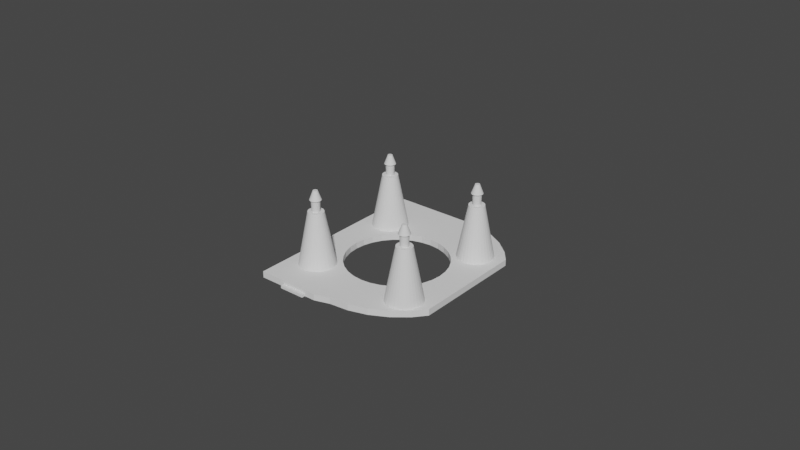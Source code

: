 # Source: AC_mount.blend  (saved by Blender 2.92.15; exported with 4.5.12 LTS)
import bpy
from mathutils import Matrix  # noqa: F401  (used for matrix-valued properties, if any)

bpy.ops.wm.read_factory_settings(use_empty=True)
scene = bpy.context.scene
scene.name = 'Scene'

# ---- collections
col_collection = bpy.data.collections.new('Collection'); scene.collection.children.link(col_collection)

# ---- world
world_world = bpy.data.worlds.new('World'); scene.world = world_world
world_world.use_nodes = True; world_world.node_tree.nodes.clear()
_N = world_world.node_tree.nodes; _L = world_world.node_tree.links
n0 = _N.new('ShaderNodeOutputWorld'); n0.name = 'World Output'; n0.location = (300, 300)
n1 = _N.new('ShaderNodeBackground'); n1.name = 'Background'; n1.location = (10, 300)
n1.inputs[0].default_value = (0.05088, 0.05088, 0.05088, 1.0)
_L.new(n1.outputs[0], n0.inputs[0])
n0.is_active_output = True
world_world.color = (0.05088, 0.05088, 0.05088)
world_world.use_sun_shadow = False
world_world.sun_shadow_jitter_overblur = 0.0

# ---- meshes
me_cube_001 = bpy.data.meshes.new('Cube.001')
me_cube_001.from_pydata([(0.0, -0.03052, -0.001), (0.0, -0.03052, 0.001), (0.0, 0.03262, -0.001), (0.0, 0.03262, 0.001), (-0.025, -0.03052, -0.001), (-0.025, -0.03052, 0.001), (-0.025, 0.03262, -0.001), (-0.025, 0.03262, 0.001), (0.0, -0.03052, -0.0001817), (0.0, 0.03262, -0.0001817), (-0.025, 0.03262, -0.0001817), (-0.025, -0.03052, -0.0001817), (0.0, 0.03447, -0.0001817), (0.0, 0.03447, -0.001), (-0.025, 0.03447, -0.001), (-0.025, 0.03447, -0.0001817), (-0.01667, 0.03262, -0.001), (-0.008333, 0.03262, -0.001), (-0.008333, 0.03262, 0.001), (-0.01667, 0.03262, 0.001), (-0.008333, -0.03052, -0.001), (-0.01667, -0.03052, -0.001), (-0.01667, -0.03052, 0.001), (-0.008333, -0.03052, 0.001), (-0.01667, -0.03052, -0.0001817), (-0.008333, -0.03052, -0.0001817), (-0.008333, 0.03262, -0.0001817), (-0.01667, 0.03262, -0.0001817), (-0.01667, 0.03447, -0.001), (-0.008333, 0.03447, -0.001), (-0.008333, 0.03447, -0.0001817), (-0.01667, 0.03447, -0.0001817), (-0.008333, -0.03165, -0.001), (-0.01667, -0.03165, -0.001), (-0.01667, -0.03165, -0.0001817), (-0.008333, -0.03165, -0.0001817)], [], [(8, 9, 3, 1), (27, 10, 7, 19), (10, 11, 5, 7), (25, 8, 1, 23), (16, 21, 4, 6), (18, 23, 1, 3), (20, 0, 8, 25), (6, 4, 11, 10), (27, 31, 15, 10), (0, 2, 9, 8), (28, 14, 15, 31), (2, 13, 12, 9), (10, 15, 14, 6), (17, 29, 13, 2), (6, 14, 28, 16), (16, 28, 29, 17), (13, 29, 30, 12), (29, 28, 31, 30), (9, 12, 30, 26), (26, 30, 31, 27), (4, 21, 24, 11), (25, 35, 32, 20), (7, 5, 22, 19), (19, 22, 23, 18), (2, 0, 20, 17), (17, 20, 21, 16), (11, 24, 22, 5), (24, 25, 23, 22), (9, 26, 18, 3), (26, 27, 19, 18), (33, 32, 35, 34), (21, 33, 34, 24), (24, 34, 35, 25), (20, 32, 33, 21)])
_uv = me_cube_001.uv_layers.new(name='UVMap')
_uv.uv.foreach_set('vector', [0.4581, 0.0, 0.4581, 0.25, 0.625, 0.25, 0.625, 0.0, 0.4581, 0.4167, 0.4581, 0.5, 0.625, 0.5, 0.625, 0.4167, 0.4581, 0.5, 0.4581, 0.75, 0.625, 0.75, 0.625, 0.5, 0.4581, 0.9167, 0.4581, 1.0, 0.625, 1.0, 0.625, 0.9167, 0.2917, 0.5, 0.2917, 0.75, 0.375, 0.75, 0.375, 0.5, 0.7917, 0.5, 0.7917, 0.75, 0.875, 0.75, 0.875, 0.5, 0.375, 0.9167, 0.375, 1.0, 0.4581, 1.0, 0.4581, 0.9167, 0.375, 0.5, 0.375, 0.75, 0.4581, 0.75, 0.4581, 0.5, 0.4581, 0.4167, 0.4581, 0.4167, 0.4581, 0.5, 0.4581, 0.5, 0.375, 0.0, 0.375, 0.25, 0.4581, 0.25, 0.4581, 0.0, 0.375, 0.4167, 0.375, 0.5, 0.4581, 0.5, 0.4581, 0.4167, 0.375, 0.25, 0.375, 0.25, 0.4581, 0.25, 0.4581, 0.25, 0.4581, 0.5, 0.4581, 0.5, 0.375, 0.5, 0.375, 0.5, 0.2083, 0.5, 0.2083, 0.5, 0.125, 0.5, 0.125, 0.5, 0.375, 0.5, 0.375, 0.5, 0.2917, 0.5, 0.2917, 0.5, 0.2917, 0.5, 0.2917, 0.5, 0.2083, 0.5, 0.2083, 0.5, 0.375, 0.25, 0.375, 0.3333, 0.4581, 0.3333, 0.4581, 0.25, 0.375, 0.3333, 0.375, 0.4167, 0.4581, 0.4167, 0.4581, 0.3333, 0.4581, 0.25, 0.4581, 0.25, 0.4581, 0.3333, 0.4581, 0.3333, 0.4581, 0.3333, 0.4581, 0.3333, 0.4581, 0.4167, 0.4581, 0.4167, 0.375, 0.75, 0.375, 0.8333, 0.4581, 0.8333, 0.4581, 0.75, 0.4581, 0.9167, 0.4581, 0.9167, 0.375, 0.9167, 0.375, 0.9167, 0.625, 0.5, 0.625, 0.75, 0.7083, 0.75, 0.7083, 0.5, 0.7083, 0.5, 0.7083, 0.75, 0.7917, 0.75, 0.7917, 0.5, 0.125, 0.5, 0.125, 0.75, 0.2083, 0.75, 0.2083, 0.5, 0.2083, 0.5, 0.2083, 0.75, 0.2917, 0.75, 0.2917, 0.5, 0.4581, 0.75, 0.4581, 0.8333, 0.625, 0.8333, 0.625, 0.75, 0.4581, 0.8333, 0.4581, 0.9167, 0.625, 0.9167, 0.625, 0.8333, 0.4581, 0.25, 0.4581, 0.3333, 0.625, 0.3333, 0.625, 0.25, 0.4581, 0.3333, 0.4581, 0.4167, 0.625, 0.4167, 0.625, 0.3333, 0.375, 0.8333, 0.375, 0.9167, 0.4581, 0.9167, 0.4581, 0.8333, 0.375, 0.8333, 0.375, 0.8333, 0.4581, 0.8333, 0.4581, 0.8333, 0.4581, 0.8333, 0.4581, 0.8333, 0.4581, 0.9167, 0.4581, 0.9167, 0.2083, 0.75, 0.2083, 0.75, 0.2917, 0.75, 0.2917, 0.75])
me_cube_001.use_remesh_fix_poles = True
me_cube_001.use_remesh_preserve_attributes = False
me_cube_001.use_mirror_vertex_groups = False
me_cube_001.update()
me_cylinder = bpy.data.meshes.new('Cylinder')
me_cylinder.from_pydata([(0.0, 0.016, -0.003), (0.0, 0.016, 0.003), (0.003121, 0.01569, -0.003), (0.003121, 0.01569, 0.003), (0.006123, 0.01478, -0.003), (0.006123, 0.01478, 0.003), (0.008889, 0.0133, -0.003), (0.008889, 0.0133, 0.003), (0.01131, 0.01131, -0.003), (0.01131, 0.01131, 0.003), (0.0133, 0.008889, -0.003), (0.0133, 0.008889, 0.003), (0.01478, 0.006123, -0.003), (0.01478, 0.006123, 0.003), (0.01569, 0.003121, -0.003), (0.01569, 0.003121, 0.003), (0.016, 1.208e-09, -0.003), (0.016, 1.208e-09, 0.003), (0.01569, -0.003121, -0.003), (0.01569, -0.003121, 0.003), (0.01478, -0.006123, -0.003), (0.01478, -0.006123, 0.003), (0.0133, -0.008889, -0.003), (0.0133, -0.008889, 0.003), (0.01131, -0.01131, -0.003), (0.01131, -0.01131, 0.003), (0.008889, -0.0133, -0.003), (0.008889, -0.0133, 0.003), (0.006123, -0.01478, -0.003), (0.006123, -0.01478, 0.003), (0.003121, -0.01569, -0.003), (0.003121, -0.01569, 0.003), (-5.213e-09, -0.016, -0.003), (-5.213e-09, -0.016, 0.003), (-0.003121, -0.01569, -0.003), (-0.003121, -0.01569, 0.003), (-0.006123, -0.01478, -0.003), (-0.006123, -0.01478, 0.003), (-0.008889, -0.0133, -0.003), (-0.008889, -0.0133, 0.003), (-0.01131, -0.01131, -0.003), (-0.01131, -0.01131, 0.003), (-0.0133, -0.008889, -0.003), (-0.0133, -0.008889, 0.003), (-0.01478, -0.006123, -0.003), (-0.01478, -0.006123, 0.003), (-0.01569, -0.003121, -0.003), (-0.01569, -0.003121, 0.003), (-0.016, 1.545e-08, -0.003), (-0.016, 1.545e-08, 0.003), (-0.01569, 0.003121, -0.003), (-0.01569, 0.003121, 0.003), (-0.01478, 0.006123, -0.003), (-0.01478, 0.006123, 0.003), (-0.0133, 0.008889, -0.003), (-0.0133, 0.008889, 0.003), (-0.01131, 0.01131, -0.003), (-0.01131, 0.01131, 0.003), (-0.008889, 0.0133, -0.003), (-0.008889, 0.0133, 0.003), (-0.006123, 0.01478, -0.003), (-0.006123, 0.01478, 0.003), (-0.003121, 0.01569, -0.003), (-0.003121, 0.01569, 0.003)], [], [(0, 1, 3, 2), (2, 3, 5, 4), (4, 5, 7, 6), (6, 7, 9, 8), (8, 9, 11, 10), (10, 11, 13, 12), (12, 13, 15, 14), (14, 15, 17, 16), (16, 17, 19, 18), (18, 19, 21, 20), (20, 21, 23, 22), (22, 23, 25, 24), (24, 25, 27, 26), (26, 27, 29, 28), (28, 29, 31, 30), (30, 31, 33, 32), (32, 33, 35, 34), (34, 35, 37, 36), (36, 37, 39, 38), (38, 39, 41, 40), (40, 41, 43, 42), (42, 43, 45, 44), (44, 45, 47, 46), (46, 47, 49, 48), (48, 49, 51, 50), (50, 51, 53, 52), (52, 53, 55, 54), (54, 55, 57, 56), (56, 57, 59, 58), (58, 59, 61, 60), (3, 1, 63, 61, 59, 57, 55, 53, 51, 49, 47, 45, 43, 41, 39, 37, 35, 33, 31, 29, 27, 25, 23, 21, 19, 17, 15, 13, 11, 9, 7, 5), (60, 61, 63, 62), (62, 63, 1, 0), (0, 2, 4, 6, 8, 10, 12, 14, 16, 18, 20, 22, 24, 26, 28, 30, 32, 34, 36, 38, 40, 42, 44, 46, 48, 50, 52, 54, 56, 58, 60, 62)])
_uv = me_cylinder.uv_layers.new(name='UVMap')
_uv.uv.foreach_set('vector', [1.0, 0.5, 1.0, 1.0, 0.9688, 1.0, 0.9688, 0.5, 0.9688, 0.5, 0.9688, 1.0, 0.9375, 1.0, 0.9375, 0.5, 0.9375, 0.5, 0.9375, 1.0, 0.9062, 1.0, 0.9062, 0.5, 0.9062, 0.5, 0.9062, 1.0, 0.875, 1.0, 0.875, 0.5, 0.875, 0.5, 0.875, 1.0, 0.8438, 1.0, 0.8438, 0.5, 0.8438, 0.5, 0.8438, 1.0, 0.8125, 1.0, 0.8125, 0.5, 0.8125, 0.5, 0.8125, 1.0, 0.7812, 1.0, 0.7812, 0.5, 0.7812, 0.5, 0.7812, 1.0, 0.75, 1.0, 0.75, 0.5, 0.75, 0.5, 0.75, 1.0, 0.7188, 1.0, 0.7188, 0.5, 0.7188, 0.5, 0.7188, 1.0, 0.6875, 1.0, 0.6875, 0.5, 0.6875, 0.5, 0.6875, 1.0, 0.6562, 1.0, 0.6562, 0.5, 0.6562, 0.5, 0.6562, 1.0, 0.625, 1.0, 0.625, 0.5, 0.625, 0.5, 0.625, 1.0, 0.5938, 1.0, 0.5938, 0.5, 0.5938, 0.5, 0.5938, 1.0, 0.5625, 1.0, 0.5625, 0.5, 0.5625, 0.5, 0.5625, 1.0, 0.5312, 1.0, 0.5312, 0.5, 0.5312, 0.5, 0.5312, 1.0, 0.5, 1.0, 0.5, 0.5, 0.5, 0.5, 0.5, 1.0, 0.4688, 1.0, 0.4688, 0.5, 0.4688, 0.5, 0.4688, 1.0, 0.4375, 1.0, 0.4375, 0.5, 0.4375, 0.5, 0.4375, 1.0, 0.4062, 1.0, 0.4062, 0.5, 0.4062, 0.5, 0.4062, 1.0, 0.375, 1.0, 0.375, 0.5, 0.375, 0.5, 0.375, 1.0, 0.3438, 1.0, 0.3438, 0.5, 0.3438, 0.5, 0.3438, 1.0, 0.3125, 1.0, 0.3125, 0.5, 0.3125, 0.5, 0.3125, 1.0, 0.2812, 1.0, 0.2812, 0.5, 0.2812, 0.5, 0.2812, 1.0, 0.25, 1.0, 0.25, 0.5, 0.25, 0.5, 0.25, 1.0, 0.2188, 1.0, 0.2188, 0.5, 0.2188, 0.5, 0.2188, 1.0, 0.1875, 1.0, 0.1875, 0.5, 0.1875, 0.5, 0.1875, 1.0, 0.1562, 1.0, 0.1562, 0.5, 0.1562, 0.5, 0.1562, 1.0, 0.125, 1.0, 0.125, 0.5, 0.125, 0.5, 0.125, 1.0, 0.09375, 1.0, 0.09375, 0.5, 0.09375, 0.5, 0.09375, 1.0, 0.0625, 1.0, 0.0625, 0.5, 0.2968, 0.4854, 0.25, 0.49, 0.2032, 0.4854, 0.1582, 0.4717, 0.1167, 0.4496, 0.08029, 0.4197, 0.05045, 0.3833, 0.02827, 0.3418, 0.01461, 0.2968, 0.01, 0.25, 0.01461, 0.2032, 0.02827, 0.1582, 0.05045, 0.1167, 0.08029, 0.08029, 0.1167, 0.05045, 0.1582, 0.02827, 0.2032, 0.01461, 0.25, 0.01, 0.2968, 0.01461, 0.3418, 0.02827, 0.3833, 0.05045, 0.4197, 0.08029, 0.4496, 0.1167, 0.4717, 0.1582, 0.4854, 0.2032, 0.49, 0.25, 0.4854, 0.2968, 0.4717, 0.3418, 0.4496, 0.3833, 0.4197, 0.4197, 0.3833, 0.4496, 0.3418, 0.4717, 0.0625, 0.5, 0.0625, 1.0, 0.03125, 1.0, 0.03125, 0.5, 0.03125, 0.5, 0.03125, 1.0, 0.0, 1.0, 0.0, 0.5, 0.75, 0.49, 0.7968, 0.4854, 0.8418, 0.4717, 0.8833, 0.4496, 0.9197, 0.4197, 0.9496, 0.3833, 0.9717, 0.3418, 0.9854, 0.2968, 0.99, 0.25, 0.9854, 0.2032, 0.9717, 0.1582, 0.9496, 0.1167, 0.9197, 0.08029, 0.8833, 0.05045, 0.8418, 0.02827, 0.7968, 0.01461, 0.75, 0.01, 0.7032, 0.01461, 0.6582, 0.02827, 0.6167, 0.05045, 0.5803, 0.08029, 0.5504, 0.1167, 0.5283, 0.1582, 0.5146, 0.2032, 0.51, 0.25, 0.5146, 0.2968, 0.5283, 0.3418, 0.5504, 0.3833, 0.5803, 0.4197, 0.6167, 0.4496, 0.6582, 0.4717, 0.7032, 0.4854])
me_cylinder.use_remesh_fix_poles = True
me_cylinder.use_remesh_preserve_attributes = False
me_cylinder.use_mirror_vertex_groups = False
me_cylinder.update()
me_cylinder_001 = bpy.data.meshes.new('Cylinder.001')
me_cylinder_001.from_pydata([(-0.0165, 0.02254, -0.001313), (-0.0165, 0.01777, 0.0172), (-0.01532, 0.02243, -0.001313), (-0.01625, 0.01774, 0.0172), (-0.01419, 0.02208, -0.001313), (-0.01601, 0.01767, 0.0172), (-0.01314, 0.02152, -0.001313), (-0.0158, 0.01755, 0.0172), (-0.01223, 0.02077, -0.001313), (-0.0156, 0.0174, 0.0172), (-0.01148, 0.01986, -0.001313), (-0.01545, 0.0172, 0.0172), (-0.01092, 0.01881, -0.001313), (-0.01533, 0.01699, 0.0172), (-0.01057, 0.01768, -0.001313), (-0.01526, 0.01675, 0.0172), (-0.01046, 0.0165, -0.001313), (-0.01523, 0.0165, 0.0172), (-0.01057, 0.01532, -0.001313), (-0.01526, 0.01625, 0.0172), (-0.01092, 0.01419, -0.001313), (-0.01533, 0.01601, 0.0172), (-0.01148, 0.01314, -0.001313), (-0.01545, 0.0158, 0.0172), (-0.01223, 0.01223, -0.001313), (-0.0156, 0.0156, 0.0172), (-0.01314, 0.01148, -0.001313), (-0.0158, 0.01545, 0.0172), (-0.01419, 0.01092, -0.001313), (-0.01601, 0.01533, 0.0172), (-0.01532, 0.01057, -0.001313), (-0.01625, 0.01526, 0.0172), (-0.0165, 0.01046, -0.001313), (-0.0165, 0.01523, 0.0172), (-0.01768, 0.01057, -0.001313), (-0.01675, 0.01526, 0.0172), (-0.01881, 0.01092, -0.001313), (-0.01699, 0.01533, 0.0172), (-0.01986, 0.01148, -0.001313), (-0.0172, 0.01545, 0.0172), (-0.02077, 0.01223, -0.001313), (-0.0174, 0.0156, 0.0172), (-0.02152, 0.01314, -0.001313), (-0.01755, 0.0158, 0.0172), (-0.02208, 0.01419, -0.001313), (-0.01767, 0.01601, 0.0172), (-0.02243, 0.01532, -0.001313), (-0.01774, 0.01625, 0.0172), (-0.02254, 0.0165, -0.001313), (-0.01777, 0.0165, 0.0172), (-0.02243, 0.01768, -0.001313), (-0.01774, 0.01675, 0.0172), (-0.02208, 0.01881, -0.001313), (-0.01767, 0.01699, 0.0172), (-0.02152, 0.01986, -0.001313), (-0.01755, 0.0172, 0.0172), (-0.02077, 0.02077, -0.001313), (-0.0174, 0.0174, 0.0172), (-0.01986, 0.02152, -0.001313), (-0.0172, 0.01755, 0.0172), (-0.01881, 0.02208, -0.001313), (-0.01699, 0.01767, 0.0172), (-0.01768, 0.02243, -0.001313), (-0.01675, 0.01774, 0.0172), (-0.01602, 0.01891, 0.0172), (-0.0165, 0.01896, 0.0172), (-0.01556, 0.01877, 0.0172), (-0.01514, 0.01854, 0.0172), (-0.01476, 0.01824, 0.0172), (-0.01446, 0.01786, 0.0172), (-0.01423, 0.01744, 0.0172), (-0.01409, 0.01698, 0.0172), (-0.01404, 0.0165, 0.0172), (-0.01409, 0.01602, 0.0172), (-0.01423, 0.01556, 0.0172), (-0.01446, 0.01514, 0.0172), (-0.01476, 0.01476, 0.0172), (-0.01514, 0.01446, 0.0172), (-0.01556, 0.01423, 0.0172), (-0.01602, 0.01409, 0.0172), (-0.0165, 0.01404, 0.0172), (-0.01698, 0.01409, 0.0172), (-0.01744, 0.01423, 0.0172), (-0.01786, 0.01446, 0.0172), (-0.01824, 0.01476, 0.0172), (-0.01854, 0.01514, 0.0172), (-0.01877, 0.01556, 0.0172), (-0.01891, 0.01602, 0.0172), (-0.01896, 0.0165, 0.0172), (-0.01891, 0.01698, 0.0172), (-0.01877, 0.01744, 0.0172), (-0.01854, 0.01786, 0.0172), (-0.01824, 0.01824, 0.0172), (-0.01786, 0.01854, 0.0172), (-0.01744, 0.01877, 0.0172), (-0.01698, 0.01891, 0.0172), (-0.01623, 0.01787, 0.02086), (-0.0165, 0.0179, 0.02086), (-0.01597, 0.01779, 0.02086), (-0.01572, 0.01766, 0.02086), (-0.01551, 0.01749, 0.02086), (-0.01534, 0.01728, 0.02086), (-0.01521, 0.01703, 0.02086), (-0.01513, 0.01677, 0.02086), (-0.0151, 0.0165, 0.02086), (-0.01513, 0.01623, 0.02086), (-0.01521, 0.01597, 0.02086), (-0.01534, 0.01572, 0.02086), (-0.01551, 0.01551, 0.02086), (-0.01572, 0.01534, 0.02086), (-0.01597, 0.01521, 0.02086), (-0.01623, 0.01513, 0.02086), (-0.0165, 0.0151, 0.02086), (-0.01677, 0.01513, 0.02086), (-0.01703, 0.01521, 0.02086), (-0.01728, 0.01534, 0.02086), (-0.01749, 0.01551, 0.02086), (-0.01766, 0.01572, 0.02086), (-0.01779, 0.01597, 0.02086), (-0.01787, 0.01623, 0.02086), (-0.0179, 0.0165, 0.02086), (-0.01787, 0.01677, 0.02086), (-0.01779, 0.01703, 0.02086), (-0.01766, 0.01728, 0.02086), (-0.01749, 0.01749, 0.02086), (-0.01728, 0.01766, 0.02086), (-0.01703, 0.01779, 0.02086), (-0.01677, 0.01787, 0.02086), (-0.01615, 0.01828, 0.02086), (-0.0165, 0.01831, 0.02086), (-0.01581, 0.01818, 0.02086), (-0.01549, 0.01801, 0.02086), (-0.01522, 0.01778, 0.02086), (-0.01499, 0.01751, 0.02086), (-0.01482, 0.01719, 0.02086), (-0.01472, 0.01685, 0.02086), (-0.01469, 0.0165, 0.02086), (-0.01472, 0.01615, 0.02086), (-0.01482, 0.01581, 0.02086), (-0.01499, 0.01549, 0.02086), (-0.01522, 0.01522, 0.02086), (-0.01549, 0.01499, 0.02086), (-0.01581, 0.01482, 0.02086), (-0.01615, 0.01472, 0.02086), (-0.0165, 0.01469, 0.02086), (-0.01685, 0.01472, 0.02086), (-0.01719, 0.01482, 0.02086), (-0.01751, 0.01499, 0.02086), (-0.01778, 0.01522, 0.02086), (-0.01801, 0.01549, 0.02086), (-0.01818, 0.01581, 0.02086), (-0.01828, 0.01615, 0.02086), (-0.01831, 0.0165, 0.02086), (-0.01828, 0.01685, 0.02086), (-0.01818, 0.01719, 0.02086), (-0.01801, 0.01751, 0.02086), (-0.01778, 0.01778, 0.02086), (-0.01751, 0.01801, 0.02086), (-0.01719, 0.01818, 0.02086), (-0.01685, 0.01828, 0.02086), (-0.01636, 0.0172, 0.02375), (-0.0165, 0.01722, 0.02375), (-0.01623, 0.01716, 0.02375), (-0.0161, 0.0171, 0.02375), (-0.01599, 0.01701, 0.02375), (-0.0159, 0.0169, 0.02375), (-0.01584, 0.01677, 0.02375), (-0.0158, 0.01664, 0.02375), (-0.01578, 0.0165, 0.02375), (-0.0158, 0.01636, 0.02375), (-0.01584, 0.01623, 0.02375), (-0.0159, 0.0161, 0.02375), (-0.01599, 0.01599, 0.02375), (-0.0161, 0.0159, 0.02375), (-0.01623, 0.01584, 0.02375), (-0.01636, 0.0158, 0.02375), (-0.0165, 0.01578, 0.02375), (-0.01664, 0.0158, 0.02375), (-0.01677, 0.01584, 0.02375), (-0.0169, 0.0159, 0.02375), (-0.01701, 0.01599, 0.02375), (-0.0171, 0.0161, 0.02375), (-0.01716, 0.01623, 0.02375), (-0.0172, 0.01636, 0.02375), (-0.01722, 0.0165, 0.02375), (-0.0172, 0.01664, 0.02375), (-0.01716, 0.01677, 0.02375), (-0.0171, 0.0169, 0.02375), (-0.01701, 0.01701, 0.02375), (-0.0169, 0.0171, 0.02375), (-0.01677, 0.01716, 0.02375), (-0.01664, 0.0172, 0.02375)], [], [(0, 65, 64, 2), (2, 64, 66, 4), (4, 66, 67, 6), (6, 67, 68, 8), (8, 68, 69, 10), (10, 69, 70, 12), (12, 70, 71, 14), (14, 71, 72, 16), (16, 72, 73, 18), (18, 73, 74, 20), (20, 74, 75, 22), (22, 75, 76, 24), (24, 76, 77, 26), (26, 77, 78, 28), (28, 78, 79, 30), (30, 79, 80, 32), (32, 80, 81, 34), (34, 81, 82, 36), (36, 82, 83, 38), (38, 83, 84, 40), (40, 84, 85, 42), (42, 85, 86, 44), (44, 86, 87, 46), (46, 87, 88, 48), (48, 88, 89, 50), (50, 89, 90, 52), (52, 90, 91, 54), (54, 91, 92, 56), (56, 92, 93, 58), (58, 93, 94, 60), (60, 94, 95, 62), (62, 95, 65, 0), (37, 35, 113, 114), (0, 2, 4, 6, 8, 10, 12, 14, 16, 18, 20, 22, 24, 26, 28, 30, 32, 34, 36, 38, 40, 42, 44, 46, 48, 50, 52, 54, 56, 58, 60, 62), (1, 3, 64, 65), (3, 5, 66, 64), (5, 7, 67, 66), (7, 9, 68, 67), (9, 11, 69, 68), (11, 13, 70, 69), (13, 15, 71, 70), (15, 17, 72, 71), (17, 19, 73, 72), (19, 21, 74, 73), (21, 23, 75, 74), (23, 25, 76, 75), (25, 27, 77, 76), (27, 29, 78, 77), (29, 31, 79, 78), (31, 33, 80, 79), (33, 35, 81, 80), (35, 37, 82, 81), (37, 39, 83, 82), (39, 41, 84, 83), (41, 43, 85, 84), (43, 45, 86, 85), (45, 47, 87, 86), (47, 49, 88, 87), (49, 51, 89, 88), (51, 53, 90, 89), (53, 55, 91, 90), (55, 57, 92, 91), (57, 59, 93, 92), (59, 61, 94, 93), (61, 63, 95, 94), (63, 1, 65, 95), (117, 116, 148, 149), (11, 9, 100, 101), (1, 63, 127, 97), (39, 37, 114, 115), (13, 11, 101, 102), (41, 39, 115, 116), (15, 13, 102, 103), (43, 41, 116, 117), (17, 15, 103, 104), (45, 43, 117, 118), (19, 17, 104, 105), (47, 45, 118, 119), (21, 19, 105, 106), (49, 47, 119, 120), (23, 21, 106, 107), (51, 49, 120, 121), (25, 23, 107, 108), (53, 51, 121, 122), (27, 25, 108, 109), (55, 53, 122, 123), (29, 27, 109, 110), (3, 1, 97, 96), (57, 55, 123, 124), (31, 29, 110, 111), (5, 3, 96, 98), (59, 57, 124, 125), (33, 31, 111, 112), (7, 5, 98, 99), (61, 59, 125, 126), (35, 33, 112, 113), (9, 7, 99, 100), (63, 61, 126, 127), (152, 151, 183, 184), (104, 103, 135, 136), (118, 117, 149, 150), (105, 104, 136, 137), (119, 118, 150, 151), (106, 105, 137, 138), (120, 119, 151, 152), (107, 106, 138, 139), (121, 120, 152, 153), (108, 107, 139, 140), (122, 121, 153, 154), (109, 108, 140, 141), (123, 122, 154, 155), (110, 109, 141, 142), (96, 97, 129, 128), (124, 123, 155, 156), (111, 110, 142, 143), (98, 96, 128, 130), (125, 124, 156, 157), (112, 111, 143, 144), (99, 98, 130, 131), (126, 125, 157, 158), (113, 112, 144, 145), (100, 99, 131, 132), (127, 126, 158, 159), (114, 113, 145, 146), (101, 100, 132, 133), (97, 127, 159, 129), (115, 114, 146, 147), (102, 101, 133, 134), (116, 115, 147, 148), (103, 102, 134, 135), (160, 161, 191, 190, 189, 188, 187, 186, 185, 184, 183, 182, 181, 180, 179, 178, 177, 176, 175, 174, 173, 172, 171, 170, 169, 168, 167, 166, 165, 164, 163, 162), (139, 138, 170, 171), (153, 152, 184, 185), (140, 139, 171, 172), (154, 153, 185, 186), (141, 140, 172, 173), (155, 154, 186, 187), (142, 141, 173, 174), (128, 129, 161, 160), (156, 155, 187, 188), (143, 142, 174, 175), (130, 128, 160, 162), (157, 156, 188, 189), (144, 143, 175, 176), (131, 130, 162, 163), (158, 157, 189, 190), (145, 144, 176, 177), (132, 131, 163, 164), (159, 158, 190, 191), (146, 145, 177, 178), (133, 132, 164, 165), (129, 159, 191, 161), (147, 146, 178, 179), (134, 133, 165, 166), (148, 147, 179, 180), (135, 134, 166, 167), (149, 148, 180, 181), (136, 135, 167, 168), (150, 149, 181, 182), (137, 136, 168, 169), (151, 150, 182, 183), (138, 137, 169, 170)])
_uv = me_cylinder_001.uv_layers.new(name='UVMap')
_uv.uv.foreach_set('vector', [1.0, 0.5, 1.0, 1.0, 0.9688, 1.0, 0.9688, 0.5, 0.9688, 0.5, 0.9688, 1.0, 0.9375, 1.0, 0.9375, 0.5, 0.9375, 0.5, 0.9375, 1.0, 0.9062, 1.0, 0.9062, 0.5, 0.9062, 0.5, 0.9062, 1.0, 0.875, 1.0, 0.875, 0.5, 0.875, 0.5, 0.875, 1.0, 0.8438, 1.0, 0.8438, 0.5, 0.8438, 0.5, 0.8438, 1.0, 0.8125, 1.0, 0.8125, 0.5, 0.8125, 0.5, 0.8125, 1.0, 0.7812, 1.0, 0.7812, 0.5, 0.7812, 0.5, 0.7812, 1.0, 0.75, 1.0, 0.75, 0.5, 0.75, 0.5, 0.75, 1.0, 0.7188, 1.0, 0.7188, 0.5, 0.7188, 0.5, 0.7188, 1.0, 0.6875, 1.0, 0.6875, 0.5, 0.6875, 0.5, 0.6875, 1.0, 0.6562, 1.0, 0.6562, 0.5, 0.6562, 0.5, 0.6562, 1.0, 0.625, 1.0, 0.625, 0.5, 0.625, 0.5, 0.625, 1.0, 0.5938, 1.0, 0.5938, 0.5, 0.5938, 0.5, 0.5938, 1.0, 0.5625, 1.0, 0.5625, 0.5, 0.5625, 0.5, 0.5625, 1.0, 0.5312, 1.0, 0.5312, 0.5, 0.5312, 0.5, 0.5312, 1.0, 0.5, 1.0, 0.5, 0.5, 0.5, 0.5, 0.5, 1.0, 0.4688, 1.0, 0.4688, 0.5, 0.4688, 0.5, 0.4688, 1.0, 0.4375, 1.0, 0.4375, 0.5, 0.4375, 0.5, 0.4375, 1.0, 0.4062, 1.0, 0.4062, 0.5, 0.4062, 0.5, 0.4062, 1.0, 0.375, 1.0, 0.375, 0.5, 0.375, 0.5, 0.375, 1.0, 0.3438, 1.0, 0.3438, 0.5, 0.3438, 0.5, 0.3438, 1.0, 0.3125, 1.0, 0.3125, 0.5, 0.3125, 0.5, 0.3125, 1.0, 0.2812, 1.0, 0.2812, 0.5, 0.2812, 0.5, 0.2812, 1.0, 0.25, 1.0, 0.25, 0.5, 0.25, 0.5, 0.25, 1.0, 0.2188, 1.0, 0.2188, 0.5, 0.2188, 0.5, 0.2188, 1.0, 0.1875, 1.0, 0.1875, 0.5, 0.1875, 0.5, 0.1875, 1.0, 0.1562, 1.0, 0.1562, 0.5, 0.1562, 0.5, 0.1562, 1.0, 0.125, 1.0, 0.125, 0.5, 0.125, 0.5, 0.125, 1.0, 0.09375, 1.0, 0.09375, 0.5, 0.09375, 0.5, 0.09375, 1.0, 0.0625, 1.0, 0.0625, 0.5, 0.0625, 0.5, 0.0625, 1.0, 0.03125, 1.0, 0.03125, 0.5, 0.03125, 0.5, 0.03125, 1.0, 0.0, 1.0, 0.0, 0.5, 0.4461, 1.0, 0.4716, 1.0, 0.4716, 1.0, 0.4461, 1.0, 0.0, 0.5, 0.9688, 0.5, 0.9375, 0.5, 0.9062, 0.5, 0.875, 0.5, 0.8438, 0.5, 0.8125, 0.5, 0.7812, 0.5, 0.75, 0.5, 0.7188, 0.5, 0.6875, 0.5, 0.6562, 0.5, 0.625, 0.5, 0.5938, 0.5, 0.5625, 0.5, 0.5312, 0.5, 0.5, 0.5, 0.4688, 0.5, 0.4375, 0.5, 0.4062, 0.5, 0.375, 0.5, 0.3438, 0.5, 0.3125, 0.5, 0.2812, 0.5, 0.25, 0.5, 0.2188, 0.5, 0.1875, 0.5, 0.1562, 0.5, 0.125, 0.5, 0.09375, 0.5, 0.0625, 0.5, 0.03125, 0.5, 0.3903, 1.0, 0.5784, 1.0, 0.9688, 1.0, 0.0, 1.0, 0.5784, 1.0, 0.7016, 1.0, 0.9375, 1.0, 0.9688, 1.0, 0.7016, 1.0, 0.7452, 1.0, 0.9062, 1.0, 0.9375, 1.0, 0.7452, 1.0, 0.7528, 1.0, 0.875, 1.0, 0.9062, 1.0, 0.7528, 1.0, 0.7455, 1.0, 0.8438, 1.0, 0.875, 1.0, 0.7455, 1.0, 0.7311, 1.0, 0.8125, 1.0, 0.8438, 1.0, 0.7311, 1.0, 0.7128, 1.0, 0.7812, 1.0, 0.8125, 1.0, 0.7128, 1.0, 0.6921, 1.0, 0.75, 1.0, 0.7812, 1.0, 0.6921, 1.0, 0.6699, 1.0, 0.7188, 1.0, 0.75, 1.0, 0.6699, 1.0, 0.6467, 1.0, 0.6875, 1.0, 0.7188, 1.0, 0.6467, 1.0, 0.6227, 1.0, 0.6562, 1.0, 0.6875, 1.0, 0.6227, 1.0, 0.5981, 1.0, 0.625, 1.0, 0.6562, 1.0, 0.5981, 1.0, 0.5732, 1.0, 0.5938, 1.0, 0.625, 1.0, 0.5732, 1.0, 0.548, 1.0, 0.5625, 1.0, 0.5938, 1.0, 0.548, 1.0, 0.5226, 1.0, 0.5312, 1.0, 0.5625, 1.0, 0.5226, 1.0, 0.4971, 1.0, 0.5, 1.0, 0.5312, 1.0, 0.4971, 1.0, 0.4716, 1.0, 0.4688, 1.0, 0.5, 1.0, 0.4716, 1.0, 0.4461, 1.0, 0.4375, 1.0, 0.4688, 1.0, 0.4461, 1.0, 0.4207, 1.0, 0.4062, 1.0, 0.4375, 1.0, 0.4207, 1.0, 0.3955, 1.0, 0.375, 1.0, 0.4062, 1.0, 0.3955, 1.0, 0.3706, 1.0, 0.3438, 1.0, 0.375, 1.0, 0.3706, 1.0, 0.3461, 1.0, 0.3125, 1.0, 0.3438, 1.0, 0.3461, 1.0, 0.3221, 1.0, 0.2812, 1.0, 0.3125, 1.0, 0.3221, 1.0, 0.2988, 1.0, 0.25, 1.0, 0.2812, 1.0, 0.2988, 1.0, 0.2766, 1.0, 0.2188, 1.0, 0.25, 1.0, 0.2766, 1.0, 0.256, 1.0, 0.1875, 1.0, 0.2188, 1.0, 0.256, 1.0, 0.2377, 1.0, 0.1562, 1.0, 0.1875, 1.0, 0.2377, 1.0, 0.2232, 1.0, 0.125, 1.0, 0.1562, 1.0, 0.2232, 1.0, 0.2159, 1.0, 0.09375, 1.0, 0.125, 1.0, 0.2159, 1.0, 0.2236, 1.0, 0.0625, 1.0, 0.09375, 1.0, 0.2236, 1.0, 0.2671, 1.0, 0.03125, 1.0, 0.0625, 1.0, 0.2671, 1.0, 0.3903, 1.0, 0.0, 1.0, 0.03125, 1.0, 0.3706, 1.0, 0.3955, 1.0, 0.3955, 1.0, 0.3706, 1.0, 0.7455, 1.0, 0.7528, 1.0, 0.7528, 1.0, 0.7455, 1.0, 0.3903, 1.0, 0.2671, 1.0, 0.2671, 1.0, 0.3903, 1.0, 0.4207, 1.0, 0.4461, 1.0, 0.4461, 1.0, 0.4207, 1.0, 0.7311, 1.0, 0.7455, 1.0, 0.7455, 1.0, 0.7311, 1.0, 0.3955, 1.0, 0.4207, 1.0, 0.4207, 1.0, 0.3955, 1.0, 0.7128, 1.0, 0.7311, 1.0, 0.7311, 1.0, 0.7128, 1.0, 0.3706, 1.0, 0.3955, 1.0, 0.3955, 1.0, 0.3706, 1.0, 0.6921, 1.0, 0.7128, 1.0, 0.7128, 1.0, 0.6921, 1.0, 0.3461, 1.0, 0.3706, 1.0, 0.3706, 1.0, 0.3461, 1.0, 0.6699, 1.0, 0.6921, 1.0, 0.6921, 1.0, 0.6699, 1.0, 0.3221, 1.0, 0.3461, 1.0, 0.3461, 1.0, 0.3221, 1.0, 0.6467, 1.0, 0.6699, 1.0, 0.6699, 1.0, 0.6467, 1.0, 0.2988, 1.0, 0.3221, 1.0, 0.3221, 1.0, 0.2988, 1.0, 0.6227, 1.0, 0.6467, 1.0, 0.6467, 1.0, 0.6227, 1.0, 0.2766, 1.0, 0.2988, 1.0, 0.2988, 1.0, 0.2766, 1.0, 0.5981, 1.0, 0.6227, 1.0, 0.6227, 1.0, 0.5981, 1.0, 0.256, 1.0, 0.2766, 1.0, 0.2766, 1.0, 0.256, 1.0, 0.5732, 1.0, 0.5981, 1.0, 0.5981, 1.0, 0.5732, 1.0, 0.2377, 1.0, 0.256, 1.0, 0.256, 1.0, 0.2377, 1.0, 0.548, 1.0, 0.5732, 1.0, 0.5732, 1.0, 0.548, 1.0, 0.5784, 1.0, 0.3903, 1.0, 0.3903, 1.0, 0.5784, 1.0, 0.2232, 1.0, 0.2377, 1.0, 0.2377, 1.0, 0.2232, 1.0, 0.5226, 1.0, 0.548, 1.0, 0.548, 1.0, 0.5226, 1.0, 0.7016, 1.0, 0.5784, 1.0, 0.5784, 1.0, 0.7016, 1.0, 0.2159, 1.0, 0.2232, 1.0, 0.2232, 1.0, 0.2159, 1.0, 0.4971, 1.0, 0.5226, 1.0, 0.5226, 1.0, 0.4971, 1.0, 0.7452, 1.0, 0.7016, 1.0, 0.7016, 1.0, 0.7452, 1.0, 0.2236, 1.0, 0.2159, 1.0, 0.2159, 1.0, 0.2236, 1.0, 0.4716, 1.0, 0.4971, 1.0, 0.4971, 1.0, 0.4716, 1.0, 0.7528, 1.0, 0.7452, 1.0, 0.7452, 1.0, 0.7528, 1.0, 0.2671, 1.0, 0.2236, 1.0, 0.2236, 1.0, 0.2671, 1.0, 0.2988, 1.0, 0.3221, 1.0, 0.3221, 1.0, 0.2988, 1.0, 0.6921, 1.0, 0.7128, 1.0, 0.7128, 1.0, 0.6921, 1.0, 0.3461, 1.0, 0.3706, 1.0, 0.3706, 1.0, 0.3461, 1.0, 0.6699, 1.0, 0.6921, 1.0, 0.6921, 1.0, 0.6699, 1.0, 0.3221, 1.0, 0.3461, 1.0, 0.3461, 1.0, 0.3221, 1.0, 0.6467, 1.0, 0.6699, 1.0, 0.6699, 1.0, 0.6467, 1.0, 0.2988, 1.0, 0.3221, 1.0, 0.3221, 1.0, 0.2988, 1.0, 0.6227, 1.0, 0.6467, 1.0, 0.6467, 1.0, 0.6227, 1.0, 0.2766, 1.0, 0.2988, 1.0, 0.2988, 1.0, 0.2766, 1.0, 0.5981, 1.0, 0.6227, 1.0, 0.6227, 1.0, 0.5981, 1.0, 0.256, 1.0, 0.2766, 1.0, 0.2766, 1.0, 0.256, 1.0, 0.5732, 1.0, 0.5981, 1.0, 0.5981, 1.0, 0.5732, 1.0, 0.2377, 1.0, 0.256, 1.0, 0.256, 1.0, 0.2377, 1.0, 0.548, 1.0, 0.5732, 1.0, 0.5732, 1.0, 0.548, 1.0, 0.5784, 1.0, 0.3903, 1.0, 0.3903, 1.0, 0.5784, 1.0, 0.2232, 1.0, 0.2377, 1.0, 0.2377, 1.0, 0.2232, 1.0, 0.5226, 1.0, 0.548, 1.0, 0.548, 1.0, 0.5226, 1.0, 0.7016, 1.0, 0.5784, 1.0, 0.5784, 1.0, 0.7016, 1.0, 0.2159, 1.0, 0.2232, 1.0, 0.2232, 1.0, 0.2159, 1.0, 0.4971, 1.0, 0.5226, 1.0, 0.5226, 1.0, 0.4971, 1.0, 0.7452, 1.0, 0.7016, 1.0, 0.7016, 1.0, 0.7452, 1.0, 0.2236, 1.0, 0.2159, 1.0, 0.2159, 1.0, 0.2236, 1.0, 0.4716, 1.0, 0.4971, 1.0, 0.4971, 1.0, 0.4716, 1.0, 0.7528, 1.0, 0.7452, 1.0, 0.7452, 1.0, 0.7528, 1.0, 0.2671, 1.0, 0.2236, 1.0, 0.2236, 1.0, 0.2671, 1.0, 0.4461, 1.0, 0.4716, 1.0, 0.4716, 1.0, 0.4461, 1.0, 0.7455, 1.0, 0.7528, 1.0, 0.7528, 1.0, 0.7455, 1.0, 0.3903, 1.0, 0.2671, 1.0, 0.2671, 1.0, 0.3903, 1.0, 0.4207, 1.0, 0.4461, 1.0, 0.4461, 1.0, 0.4207, 1.0, 0.7311, 1.0, 0.7455, 1.0, 0.7455, 1.0, 0.7311, 1.0, 0.3955, 1.0, 0.4207, 1.0, 0.4207, 1.0, 0.3955, 1.0, 0.7128, 1.0, 0.7311, 1.0, 0.7311, 1.0, 0.7128, 1.0, 0.5784, 1.0, 0.3903, 1.0, 0.2671, 1.0, 0.2236, 1.0, 0.2159, 1.0, 0.2232, 1.0, 0.2377, 1.0, 0.256, 1.0, 0.2766, 1.0, 0.2988, 1.0, 0.3221, 1.0, 0.3461, 1.0, 0.3706, 1.0, 0.3955, 1.0, 0.4207, 1.0, 0.4461, 1.0, 0.4716, 1.0, 0.4971, 1.0, 0.5226, 1.0, 0.548, 1.0, 0.5732, 1.0, 0.5981, 1.0, 0.6227, 1.0, 0.6467, 1.0, 0.6699, 1.0, 0.6921, 1.0, 0.7128, 1.0, 0.7311, 1.0, 0.7455, 1.0, 0.7528, 1.0, 0.7452, 1.0, 0.7016, 1.0, 0.6227, 1.0, 0.6467, 1.0, 0.6467, 1.0, 0.6227, 1.0, 0.2766, 1.0, 0.2988, 1.0, 0.2988, 1.0, 0.2766, 1.0, 0.5981, 1.0, 0.6227, 1.0, 0.6227, 1.0, 0.5981, 1.0, 0.256, 1.0, 0.2766, 1.0, 0.2766, 1.0, 0.256, 1.0, 0.5732, 1.0, 0.5981, 1.0, 0.5981, 1.0, 0.5732, 1.0, 0.2377, 1.0, 0.256, 1.0, 0.256, 1.0, 0.2377, 1.0, 0.548, 1.0, 0.5732, 1.0, 0.5732, 1.0, 0.548, 1.0, 0.5784, 1.0, 0.3903, 1.0, 0.3903, 1.0, 0.5784, 1.0, 0.2232, 1.0, 0.2377, 1.0, 0.2377, 1.0, 0.2232, 1.0, 0.5226, 1.0, 0.548, 1.0, 0.548, 1.0, 0.5226, 1.0, 0.7016, 1.0, 0.5784, 1.0, 0.5784, 1.0, 0.7016, 1.0, 0.2159, 1.0, 0.2232, 1.0, 0.2232, 1.0, 0.2159, 1.0, 0.4971, 1.0, 0.5226, 1.0, 0.5226, 1.0, 0.4971, 1.0, 0.7452, 1.0, 0.7016, 1.0, 0.7016, 1.0, 0.7452, 1.0, 0.2236, 1.0, 0.2159, 1.0, 0.2159, 1.0, 0.2236, 1.0, 0.4716, 1.0, 0.4971, 1.0, 0.4971, 1.0, 0.4716, 1.0, 0.7528, 1.0, 0.7452, 1.0, 0.7452, 1.0, 0.7528, 1.0, 0.2671, 1.0, 0.2236, 1.0, 0.2236, 1.0, 0.2671, 1.0, 0.4461, 1.0, 0.4716, 1.0, 0.4716, 1.0, 0.4461, 1.0, 0.7455, 1.0, 0.7528, 1.0, 0.7528, 1.0, 0.7455, 1.0, 0.3903, 1.0, 0.2671, 1.0, 0.2671, 1.0, 0.3903, 1.0, 0.4207, 1.0, 0.4461, 1.0, 0.4461, 1.0, 0.4207, 1.0, 0.7311, 1.0, 0.7455, 1.0, 0.7455, 1.0, 0.7311, 1.0, 0.3955, 1.0, 0.4207, 1.0, 0.4207, 1.0, 0.3955, 1.0, 0.7128, 1.0, 0.7311, 1.0, 0.7311, 1.0, 0.7128, 1.0, 0.3706, 1.0, 0.3955, 1.0, 0.3955, 1.0, 0.3706, 1.0, 0.6921, 1.0, 0.7128, 1.0, 0.7128, 1.0, 0.6921, 1.0, 0.3461, 1.0, 0.3706, 1.0, 0.3706, 1.0, 0.3461, 1.0, 0.6699, 1.0, 0.6921, 1.0, 0.6921, 1.0, 0.6699, 1.0, 0.3221, 1.0, 0.3461, 1.0, 0.3461, 1.0, 0.3221, 1.0, 0.6467, 1.0, 0.6699, 1.0, 0.6699, 1.0, 0.6467, 1.0])
me_cylinder_001.use_remesh_fix_poles = True
me_cylinder_001.use_remesh_preserve_attributes = False
me_cylinder_001.use_mirror_vertex_groups = False
me_cylinder_001.update()
me_cylinder_002 = bpy.data.meshes.new('Cylinder.002')
me_cylinder_002.from_pydata([(0.0, 0.03, -0.01), (0.0, 0.03, 0.01), (0.005853, 0.02942, -0.01), (0.005853, 0.02942, 0.01), (0.01148, 0.02772, -0.01), (0.01148, 0.02772, 0.01), (0.01667, 0.02494, -0.01), (0.01667, 0.02494, 0.01), (0.02121, 0.02121, -0.01), (0.02121, 0.02121, 0.01), (0.02494, 0.01667, -0.01), (0.02494, 0.01667, 0.01), (0.02772, 0.01148, -0.01), (0.02772, 0.01148, 0.01), (0.02942, 0.005853, -0.01), (0.02942, 0.005853, 0.01), (0.03, 2.265e-09, -0.01), (0.03, 2.265e-09, 0.01), (0.02942, -0.005853, -0.01), (0.02942, -0.005853, 0.01), (0.02772, -0.01148, -0.01), (0.02772, -0.01148, 0.01), (0.02494, -0.01667, -0.01), (0.02494, -0.01667, 0.01), (0.02121, -0.02121, -0.01), (0.02121, -0.02121, 0.01), (0.01667, -0.02494, -0.01), (0.01667, -0.02494, 0.01), (0.01148, -0.02772, -0.01), (0.01148, -0.02772, 0.01), (0.005853, -0.02942, -0.01), (0.005853, -0.02942, 0.01), (-9.775e-09, -0.03, -0.01), (-9.775e-09, -0.03, 0.01), (-0.02705, 0.03842, -0.01), (-0.02705, 0.03842, 0.01), (-0.02705, -0.03842, 0.01), (-0.02705, -0.03842, -0.01)], [], [(0, 1, 3, 2), (2, 3, 5, 4), (4, 5, 7, 6), (6, 7, 9, 8), (8, 9, 11, 10), (10, 11, 13, 12), (12, 13, 15, 14), (14, 15, 17, 16), (16, 17, 19, 18), (18, 19, 21, 20), (20, 21, 23, 22), (22, 23, 25, 24), (24, 25, 27, 26), (26, 27, 29, 28), (28, 29, 31, 30), (30, 31, 33, 32), (1, 0, 34, 35), (3, 1, 33, 31, 29, 27, 25, 23, 21, 19, 17, 15, 13, 11, 9, 7, 5), (0, 2, 4, 6, 8, 10, 12, 14, 16, 18, 20, 22, 24, 26, 28, 30, 32), (34, 37, 36, 35), (33, 1, 35, 36), (0, 32, 37, 34), (32, 33, 36, 37)])
_uv = me_cylinder_002.uv_layers.new(name='UVMap')
_uv.uv.foreach_set('vector', [1.0, 0.5, 1.0, 1.0, 0.9688, 1.0, 0.9688, 0.5, 0.9688, 0.5, 0.9688, 1.0, 0.9375, 1.0, 0.9375, 0.5, 0.9375, 0.5, 0.9375, 1.0, 0.9062, 1.0, 0.9062, 0.5, 0.9062, 0.5, 0.9062, 1.0, 0.875, 1.0, 0.875, 0.5, 0.875, 0.5, 0.875, 1.0, 0.8438, 1.0, 0.8438, 0.5, 0.8438, 0.5, 0.8438, 1.0, 0.8125, 1.0, 0.8125, 0.5, 0.8125, 0.5, 0.8125, 1.0, 0.7812, 1.0, 0.7812, 0.5, 0.7812, 0.5, 0.7812, 1.0, 0.75, 1.0, 0.75, 0.5, 0.75, 0.5, 0.75, 1.0, 0.7188, 1.0, 0.7188, 0.5, 0.7188, 0.5, 0.7188, 1.0, 0.6875, 1.0, 0.6875, 0.5, 0.6875, 0.5, 0.6875, 1.0, 0.6562, 1.0, 0.6562, 0.5, 0.6562, 0.5, 0.6562, 1.0, 0.625, 1.0, 0.625, 0.5, 0.625, 0.5, 0.625, 1.0, 0.5938, 1.0, 0.5938, 0.5, 0.5938, 0.5, 0.5938, 1.0, 0.5625, 1.0, 0.5625, 0.5, 0.5625, 0.5, 0.5625, 1.0, 0.5312, 1.0, 0.5312, 0.5, 0.5312, 0.5, 0.5312, 1.0, 0.5, 1.0, 0.5, 0.5, 1.0, 1.0, 1.0, 0.5, 1.0, 0.5, 1.0, 1.0, 0.9688, 1.0, 1.0, 1.0, 0.5, 1.0, 0.5312, 1.0, 0.5625, 1.0, 0.5938, 1.0, 0.625, 1.0, 0.6562, 1.0, 0.6875, 1.0, 0.7188, 1.0, 0.75, 1.0, 0.7812, 1.0, 0.8125, 1.0, 0.8438, 1.0, 0.875, 1.0, 0.9062, 1.0, 0.9375, 1.0, 1.0, 0.5, 0.9688, 0.5, 0.9375, 0.5, 0.9062, 0.5, 0.875, 0.5, 0.8438, 0.5, 0.8125, 0.5, 0.7812, 0.5, 0.75, 0.5, 0.7188, 0.5, 0.6875, 0.5, 0.6562, 0.5, 0.625, 0.5, 0.5938, 0.5, 0.5625, 0.5, 0.5312, 0.5, 0.5, 0.5, 1.0, 0.5, 0.5, 0.5, 0.5, 1.0, 1.0, 1.0, 0.5, 1.0, 1.0, 1.0, 1.0, 1.0, 0.5, 1.0, 1.0, 0.5, 0.5, 0.5, 0.5, 0.5, 1.0, 0.5, 0.5, 0.5, 0.5, 1.0, 0.5, 1.0, 0.5, 0.5])
me_cylinder_002.use_remesh_fix_poles = True
me_cylinder_002.use_remesh_preserve_attributes = False
me_cylinder_002.use_mirror_vertex_groups = False
me_cylinder_002.update()

# ---- objects
ob_cube = bpy.data.objects.new('Cube', me_cube_001)
ob_cylinder = bpy.data.objects.new('Cylinder', me_cylinder)
ob_cylinder_001 = bpy.data.objects.new('Cylinder.001', me_cylinder_001)
ob_cylinder_002 = bpy.data.objects.new('Cylinder.002', me_cylinder_002)

# ---- transforms, parenting, visibility, modifiers, constraints
ob_cube.location = (0.0, 0.0, 0.0)
ob_cube.lineart.crease_threshold = 0.0
_m = ob_cube.modifiers.new('BTool_Cylinder', 'BOOLEAN')
_m.object = ob_cylinder
_m = ob_cube.modifiers.new('BTool_Cylinder.001', 'BOOLEAN')
_m.object = ob_cylinder_001
_m.operation = 'UNION'
_m.solver = 'FAST'
_m = ob_cube.modifiers.new('Mirror', 'MIRROR')
_m.merge_threshold = 0.002
_m = ob_cube.modifiers.new('BTool_Cylinder.002', 'BOOLEAN')
_m.object = ob_cylinder_002
_m.operation = 'INTERSECT'
ob_cylinder.location = (0.0, 0.0, 0.0)
ob_cylinder.hide_render = True
ob_cylinder.visible_camera = False
ob_cylinder.visible_diffuse = False
ob_cylinder.visible_glossy = False
ob_cylinder.visible_transmission = False
ob_cylinder.visible_volume_scatter = False
ob_cylinder.display_type = 'BOUNDS'
ob_cylinder.lineart.crease_threshold = 0.0
ob_cylinder_001.location = (0.0, 0.0, 0.000695)
ob_cylinder_001.hide_render = True
ob_cylinder_001.visible_camera = False
ob_cylinder_001.visible_diffuse = False
ob_cylinder_001.visible_glossy = False
ob_cylinder_001.visible_transmission = False
ob_cylinder_001.visible_volume_scatter = False
ob_cylinder_001.display_type = 'BOUNDS'
ob_cylinder_001.lineart.crease_threshold = 0.0
_m = ob_cylinder_001.modifiers.new('Mirror', 'MIRROR')
_m.use_axis = (False, True, False)
_m.mirror_object = ob_cube
ob_cylinder_002.location = (0.0, 0.002, 0.0)
ob_cylinder_002.scale = (1.034, 1.034, 4.195)
ob_cylinder_002.hide_render = True
ob_cylinder_002.visible_camera = False
ob_cylinder_002.visible_diffuse = False
ob_cylinder_002.visible_glossy = False
ob_cylinder_002.visible_transmission = False
ob_cylinder_002.visible_volume_scatter = False
ob_cylinder_002.display_type = 'BOUNDS'
ob_cylinder_002.lineart.crease_threshold = 0.0

# ---- collection membership
col_collection.objects.link(ob_cube)
col_collection.objects.link(ob_cylinder)
col_collection.objects.link(ob_cylinder_001)
col_collection.objects.link(ob_cylinder_002)

# ---- scene / render settings (as saved in the file)
scene.frame_start = 1; scene.frame_end = 250; scene.frame_set(1)
scene.render.engine = 'BLENDER_EEVEE_NEXT'
scene.cycles.use_denoising = False
scene.cycles.samples = 128
scene.cycles.sampling_pattern = 'TABULATED_SOBOL'
scene.cycles.use_adaptive_sampling = False
scene.cycles.use_light_tree = False
scene.view_settings.view_transform = 'Filmic'
bpy.context.view_layer.update()

# ---- added for rendering (the .blend has no active camera and no usable light): camera, sun
cam_auto = bpy.data.cameras.new('AutoCamera')
cam_auto.lens = 50.0
cam_auto.sensor_width = 36.0
cam_auto.clip_end = 1000.0
ob_auto_camera = bpy.data.objects.new('AutoCamera', cam_auto)
scene.collection.objects.link(ob_auto_camera)
ob_auto_camera.location = (0.185045, -0.220644, 0.159758)
ob_auto_camera.rotation_euler = (1.09748, -7.21219e-08, 0.694738)
scene.camera = ob_auto_camera
light_auto_sun = bpy.data.lights.new('AutoSun', 'SUN')
light_auto_sun.energy = 3.0
light_auto_sun.angle = 0.0523599
ob_auto_sun = bpy.data.objects.new('AutoSun', light_auto_sun)
scene.collection.objects.link(ob_auto_sun)
ob_auto_sun.rotation_euler = (0.872665, 0.174533, 0.523599)
bpy.context.view_layer.update()
